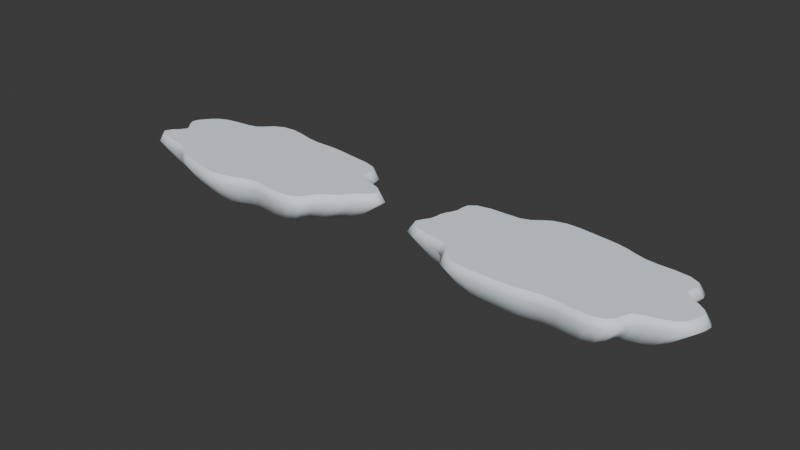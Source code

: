 # Source: Walkable_Clouds.blend  (saved by Blender 5.2.45; exported with 4.5.12 LTS)
import bpy
from mathutils import Matrix  # noqa: F401  (used for matrix-valued properties, if any)

bpy.ops.wm.read_factory_settings(use_empty=True)
scene = bpy.context.scene
scene.name = 'Scene'

# ---- collections
col_collection = bpy.data.collections.new('Collection'); scene.collection.children.link(col_collection)

# ---- materials (node trees are filled in below, after node groups)
mat_pearl_cloud = bpy.data.materials.new('Pearl cloud')
mat_pearl_cloud.diffuse_color = (0.86, 0.94, 1.0, 1.0)

# ---- material node trees
mat_pearl_cloud.use_nodes = True; mat_pearl_cloud.node_tree.nodes.clear()
_N = mat_pearl_cloud.node_tree.nodes; _L = mat_pearl_cloud.node_tree.links
n0 = _N.new('ShaderNodeBsdfPrincipled'); n0.name = 'Principled BSDF'; n0.location = (-200, 100)
n0.inputs[0].default_value = (0.86, 0.94, 1.0, 1.0)
n0.inputs[2].default_value = 0.95
n0.inputs[10].default_value = 0.005
n1 = _N.new('ShaderNodeOutputMaterial'); n1.name = 'Material Output'; n1.location = (200, 100)
_L.new(n0.outputs[0], n1.inputs[0])
n1.is_active_output = True

# ---- world
world_world = bpy.data.worlds.new('World'); scene.world = world_world
world_world.use_nodes = True; world_world.node_tree.nodes.clear()
_N = world_world.node_tree.nodes; _L = world_world.node_tree.links
n0 = _N.new('ShaderNodeOutputWorld'); n0.name = 'World Output'; n0.location = (200, 100)
n1 = _N.new('ShaderNodeBackground'); n1.name = 'Background'; n1.location = (-200, 100)
n1.inputs[0].default_value = (0.05088, 0.05088, 0.05088, 1.0)
_L.new(n1.outputs[0], n0.inputs[0])
n0.is_active_output = True
world_world.color = (0.05088, 0.05088, 0.05088)
world_world.sun_shadow_jitter_overblur = 0.0

# ---- meshes
me_cloud_platform = bpy.data.meshes.new('Cloud platform')
me_cloud_platform.from_pydata([(10.7, 0.0, 0.0), (10.8, 0.4892, 0.0), (10.23, 0.9358, 0.0), (9.221, 1.287, 0.0), (8.343, 1.59, 0.0), (7.99, 1.965, 0.0), (8.048, 2.474, 0.0), (8.042, 3.036, 0.0), (7.596, 3.494, 0.0), (6.721, 3.767, 0.0), (5.688, 3.916, 0.0), (4.705, 4.049, 0.0), (3.776, 4.193, 0.0), (2.825, 4.284, 0.0), (1.855, 4.29, 0.0), (0.9205, 4.299, 0.0), (5.909e-16, 4.439, 0.0), (-1.008, 4.706, 0.0), (-2.123, 4.909, 0.0), (-3.183, 4.827, 0.0), (-3.981, 4.421, 0.0), (-4.514, 3.884, 0.0), (-5.042, 3.471, 0.0), (-5.838, 3.272, 0.0), (-6.896, 3.172, 0.0), (-7.936, 2.996, 0.0), (-8.695, 2.672, 0.0), (-9.171, 2.255, 0.0), (-9.538, 1.817, 0.0), (-9.852, 1.375, 0.0), (-9.959, 0.9113, 0.0), (-9.721, 0.4404, 0.0), (-9.3, 5.239e-16, 0.0), (-9.106, -0.4126, 0.0), (-9.388, -0.859, 0.0), (-9.918, -1.384, 0.0), (-10.14, -1.931, 0.0), (-9.649, -2.372, 0.0), (-8.581, -2.638, 0.0), (-7.418, -2.8, 0.0), (-6.546, -3.011, 0.0), (-5.966, -3.344, 0.0), (-5.423, -3.733, 0.0), (-4.723, -4.064, 0.0), (-3.878, -4.307, 0.0), (-2.981, -4.52, 0.0), (-2.047, -4.734, 0.0), (-1.04, -4.857, 0.0), (-1.901e-15, -4.761, 0.0), (0.9528, -4.45, 0.0), (1.779, -4.114, 0.0), (2.623, -3.977, 0.0), (3.673, -4.079, 0.0), (4.914, -4.229, 0.0), (6.07, -4.179, 0.0), (6.85, -3.84, 0.0), (7.246, -3.333, 0.0), (7.524, -2.84, 0.0), (7.935, -2.439, 0.0), (8.467, -2.082, 0.0), (8.94, -1.703, 0.0), (9.286, -1.296, 0.0), (9.656, -0.8836, 0.0), (10.18, -0.4614, 0.0), (11.23, 0.0, -0.7), (11.34, 0.5137, -0.7), (10.74, 0.9826, -0.7), (9.682, 1.351, -0.7), (8.76, 1.669, -0.7), (8.389, 2.063, -0.7), (8.451, 2.597, -0.7), (8.444, 3.188, -0.7), (7.976, 3.669, -0.7), (7.057, 3.956, -0.7), (5.973, 4.112, -0.7), (4.94, 4.252, -0.7), (3.964, 4.403, -0.7), (2.966, 4.498, -0.7), (1.948, 4.504, -0.7), (0.9665, 4.514, -0.7), (6.204e-16, 4.661, -0.7), (-1.058, 4.941, -0.7), (-2.229, 5.155, -0.7), (-3.342, 5.068, -0.7), (-4.18, 4.642, -0.7), (-4.739, 4.079, -0.7), (-5.294, 3.644, -0.7), (-6.129, 3.436, -0.7), (-7.241, 3.331, -0.7), (-8.333, 3.146, -0.7), (-9.13, 2.806, -0.7), (-9.63, 2.368, -0.7), (-10.01, 1.908, -0.7), (-10.34, 1.444, -0.7), (-10.46, 0.9568, -0.7), (-10.21, 0.4624, -0.7), (-9.765, 5.501e-16, -0.7), (-9.561, -0.4332, -0.7), (-9.858, -0.902, -0.7), (-10.41, -1.453, -0.7), (-10.64, -2.028, -0.7), (-10.13, -2.491, -0.7), (-9.01, -2.769, -0.7), (-7.789, -2.94, -0.7), (-6.873, -3.162, -0.7), (-6.265, -3.511, -0.7), (-5.694, -3.92, -0.7), (-4.959, -4.268, -0.7), (-4.072, -4.522, -0.7), (-3.13, -4.746, -0.7), (-2.149, -4.97, -0.7), (-1.092, -5.1, -0.7), (-1.996e-15, -4.999, -0.7), (1.0, -4.673, -0.7), (1.868, -4.32, -0.7), (2.754, -4.176, -0.7), (3.857, -4.283, -0.7), (5.16, -4.441, -0.7), (6.373, -4.388, -0.7), (7.193, -4.032, -0.7), (7.608, -3.5, -0.7), (7.9, -2.983, -0.7), (8.331, -2.561, -0.7), (8.89, -2.186, -0.7), (9.387, -1.789, -0.7), (9.751, -1.361, -0.7), (10.14, -0.9277, -0.7), (10.69, -0.4844, -0.7), (9.095, 0.0, -2.4), (9.178, 0.4158, -2.4), (8.693, 0.7954, -2.4), (7.838, 1.094, -2.4), (7.091, 1.351, -2.4), (6.791, 1.67, -2.4), (6.841, 2.103, -2.4), (6.836, 2.581, -2.4), (6.457, 2.97, -2.4), (5.713, 3.202, -2.4), (4.835, 3.329, -2.4), (3.999, 3.442, -2.4), (3.209, 3.564, -2.4), (2.401, 3.641, -2.4), (1.577, 3.646, -2.4), (0.7824, 3.654, -2.4), (5.023e-16, 3.773, -2.4), (-0.8564, 4.0, -2.4), (-1.804, 4.173, -2.4), (-2.706, 4.103, -2.4), (-3.384, 3.758, -2.4), (-3.836, 3.302, -2.4), (-4.285, 2.95, -2.4), (-4.962, 2.781, -2.4), (-5.862, 2.696, -2.4), (-6.746, 2.547, -2.4), (-7.391, 2.272, -2.4), (-7.796, 1.917, -2.4), (-8.107, 1.545, -2.4), (-8.374, 1.169, -2.4), (-8.465, 0.7746, -2.4), (-8.262, 0.3743, -2.4), (-7.905, 4.453e-16, -2.4), (-7.74, -0.3507, -2.4), (-7.98, -0.7302, -2.4), (-8.43, -1.176, -2.4), (-8.615, -1.641, -2.4), (-8.201, -2.016, -2.4), (-7.294, -2.242, -2.4), (-6.305, -2.38, -2.4), (-5.564, -2.56, -2.4), (-5.071, -2.843, -2.4), (-4.61, -3.173, -2.4), (-4.014, -3.455, -2.4), (-3.296, -3.661, -2.4), (-2.534, -3.842, -2.4), (-1.74, -4.024, -2.4), (-0.8839, -4.128, -2.4), (-1.616e-15, -4.047, -2.4), (0.8099, -3.783, -2.4), (1.512, -3.497, -2.4), (2.229, -3.38, -2.4), (3.122, -3.467, -2.4), (4.177, -3.595, -2.4), (5.159, -3.552, -2.4), (5.823, -3.264, -2.4), (6.159, -2.833, -2.4), (6.396, -2.414, -2.4), (6.744, -2.073, -2.4), (7.197, -1.77, -2.4), (7.599, -1.448, -2.4), (7.893, -1.101, -2.4), (8.208, -0.751, -2.4), (8.656, -0.3922, -2.4), (4.28, 0.0, -3.5), (4.319, 0.1957, -3.5), (4.091, 0.3743, -3.5), (3.688, 0.5147, -3.5), (3.337, 0.6358, -3.5), (3.196, 0.7858, -3.5), (3.219, 0.9895, -3.5), (3.217, 1.214, -3.5), (3.038, 1.398, -3.5), (2.689, 1.507, -3.5), (2.275, 1.566, -3.5), (1.882, 1.62, -3.5), (1.51, 1.677, -3.5), (1.13, 1.713, -3.5), (0.742, 1.716, -3.5), (0.3682, 1.72, -3.5), (2.364e-16, 1.776, -3.5), (-0.403, 1.882, -3.5), (-0.8491, 1.964, -3.5), (-1.273, 1.931, -3.5), (-1.592, 1.768, -3.5), (-1.805, 1.554, -3.5), (-2.017, 1.388, -3.5), (-2.335, 1.309, -3.5), (-2.758, 1.269, -3.5), (-3.174, 1.198, -3.5), (-3.478, 1.069, -3.5), (-3.669, 0.902, -3.5), (-3.815, 0.7269, -3.5), (-3.941, 0.5499, -3.5), (-3.984, 0.3645, -3.5), (-3.888, 0.1762, -3.5), (-3.72, 2.096e-16, -3.5), (-3.642, -0.165, -3.5), (-3.755, -0.3436, -3.5), (-3.967, -0.5536, -3.5), (-4.054, -0.7724, -3.5), (-3.859, -0.9489, -3.5), (-3.433, -1.055, -3.5), (-2.967, -1.12, -3.5), (-2.618, -1.204, -3.5), (-2.387, -1.338, -3.5), (-2.169, -1.493, -3.5), (-1.889, -1.626, -3.5), (-1.551, -1.723, -3.5), (-1.192, -1.808, -3.5), (-0.8188, -1.893, -3.5), (-0.4159, -1.943, -3.5), (-7.605e-16, -1.904, -3.5), (0.3811, -1.78, -3.5), (0.7116, -1.646, -3.5), (1.049, -1.591, -3.5), (1.469, -1.632, -3.5), (1.966, -1.692, -3.5), (2.428, -1.671, -3.5), (2.74, -1.536, -3.5), (2.898, -1.333, -3.5), (3.01, -1.136, -3.5), (3.174, -0.9755, -3.5), (3.387, -0.8327, -3.5), (3.576, -0.6814, -3.5), (3.715, -0.5183, -3.5), (3.863, -0.3534, -3.5), (4.073, -0.1845, -3.5)], [], [(0, 1, 2, 3, 4, 5, 6, 7, 8, 9, 10, 11, 12, 13, 14, 15, 16, 17, 18, 19, 20, 21, 22, 23, 24, 25, 26, 27, 28, 29, 30, 31, 32, 33, 34, 35, 36, 37, 38, 39, 40, 41, 42, 43, 44, 45, 46, 47, 48, 49, 50, 51, 52, 53, 54, 55, 56, 57, 58, 59, 60, 61, 62, 63), (0, 64, 65, 1), (1, 65, 66, 2), (2, 66, 67, 3), (3, 67, 68, 4), (4, 68, 69, 5), (5, 69, 70, 6), (6, 70, 71, 7), (7, 71, 72, 8), (8, 72, 73, 9), (9, 73, 74, 10), (10, 74, 75, 11), (11, 75, 76, 12), (12, 76, 77, 13), (13, 77, 78, 14), (14, 78, 79, 15), (15, 79, 80, 16), (16, 80, 81, 17), (17, 81, 82, 18), (18, 82, 83, 19), (19, 83, 84, 20), (20, 84, 85, 21), (21, 85, 86, 22), (22, 86, 87, 23), (23, 87, 88, 24), (24, 88, 89, 25), (25, 89, 90, 26), (26, 90, 91, 27), (27, 91, 92, 28), (28, 92, 93, 29), (29, 93, 94, 30), (30, 94, 95, 31), (31, 95, 96, 32), (32, 96, 97, 33), (33, 97, 98, 34), (34, 98, 99, 35), (35, 99, 100, 36), (36, 100, 101, 37), (37, 101, 102, 38), (38, 102, 103, 39), (39, 103, 104, 40), (40, 104, 105, 41), (41, 105, 106, 42), (42, 106, 107, 43), (43, 107, 108, 44), (44, 108, 109, 45), (45, 109, 110, 46), (46, 110, 111, 47), (47, 111, 112, 48), (48, 112, 113, 49), (49, 113, 114, 50), (50, 114, 115, 51), (51, 115, 116, 52), (52, 116, 117, 53), (53, 117, 118, 54), (54, 118, 119, 55), (55, 119, 120, 56), (56, 120, 121, 57), (57, 121, 122, 58), (58, 122, 123, 59), (59, 123, 124, 60), (60, 124, 125, 61), (61, 125, 126, 62), (62, 126, 127, 63), (63, 127, 64, 0), (64, 128, 129, 65), (65, 129, 130, 66), (66, 130, 131, 67), (67, 131, 132, 68), (68, 132, 133, 69), (69, 133, 134, 70), (70, 134, 135, 71), (71, 135, 136, 72), (72, 136, 137, 73), (73, 137, 138, 74), (74, 138, 139, 75), (75, 139, 140, 76), (76, 140, 141, 77), (77, 141, 142, 78), (78, 142, 143, 79), (79, 143, 144, 80), (80, 144, 145, 81), (81, 145, 146, 82), (82, 146, 147, 83), (83, 147, 148, 84), (84, 148, 149, 85), (85, 149, 150, 86), (86, 150, 151, 87), (87, 151, 152, 88), (88, 152, 153, 89), (89, 153, 154, 90), (90, 154, 155, 91), (91, 155, 156, 92), (92, 156, 157, 93), (93, 157, 158, 94), (94, 158, 159, 95), (95, 159, 160, 96), (96, 160, 161, 97), (97, 161, 162, 98), (98, 162, 163, 99), (99, 163, 164, 100), (100, 164, 165, 101), (101, 165, 166, 102), (102, 166, 167, 103), (103, 167, 168, 104), (104, 168, 169, 105), (105, 169, 170, 106), (106, 170, 171, 107), (107, 171, 172, 108), (108, 172, 173, 109), (109, 173, 174, 110), (110, 174, 175, 111), (111, 175, 176, 112), (112, 176, 177, 113), (113, 177, 178, 114), (114, 178, 179, 115), (115, 179, 180, 116), (116, 180, 181, 117), (117, 181, 182, 118), (118, 182, 183, 119), (119, 183, 184, 120), (120, 184, 185, 121), (121, 185, 186, 122), (122, 186, 187, 123), (123, 187, 188, 124), (124, 188, 189, 125), (125, 189, 190, 126), (126, 190, 191, 127), (127, 191, 128, 64), (128, 192, 193, 129), (129, 193, 194, 130), (130, 194, 195, 131), (131, 195, 196, 132), (132, 196, 197, 133), (133, 197, 198, 134), (134, 198, 199, 135), (135, 199, 200, 136), (136, 200, 201, 137), (137, 201, 202, 138), (138, 202, 203, 139), (139, 203, 204, 140), (140, 204, 205, 141), (141, 205, 206, 142), (142, 206, 207, 143), (143, 207, 208, 144), (144, 208, 209, 145), (145, 209, 210, 146), (146, 210, 211, 147), (147, 211, 212, 148), (148, 212, 213, 149), (149, 213, 214, 150), (150, 214, 215, 151), (151, 215, 216, 152), (152, 216, 217, 153), (153, 217, 218, 154), (154, 218, 219, 155), (155, 219, 220, 156), (156, 220, 221, 157), (157, 221, 222, 158), (158, 222, 223, 159), (159, 223, 224, 160), (160, 224, 225, 161), (161, 225, 226, 162), (162, 226, 227, 163), (163, 227, 228, 164), (164, 228, 229, 165), (165, 229, 230, 166), (166, 230, 231, 167), (167, 231, 232, 168), (168, 232, 233, 169), (169, 233, 234, 170), (170, 234, 235, 171), (171, 235, 236, 172), (172, 236, 237, 173), (173, 237, 238, 174), (174, 238, 239, 175), (175, 239, 240, 176), (176, 240, 241, 177), (177, 241, 242, 178), (178, 242, 243, 179), (179, 243, 244, 180), (180, 244, 245, 181), (181, 245, 246, 182), (182, 246, 247, 183), (183, 247, 248, 184), (184, 248, 249, 185), (185, 249, 250, 186), (186, 250, 251, 187), (187, 251, 252, 188), (188, 252, 253, 189), (189, 253, 254, 190), (190, 254, 255, 191), (191, 255, 192, 128), (255, 254, 253, 252, 251, 250, 249, 248, 247, 246, 245, 244, 243, 242, 241, 240, 239, 238, 237, 236, 235, 234, 233, 232, 231, 230, 229, 228, 227, 226, 225, 224, 223, 222, 221, 220, 219, 218, 217, 216, 215, 214, 213, 212, 211, 210, 209, 208, 207, 206, 205, 204, 203, 202, 201, 200, 199, 198, 197, 196, 195, 194, 193, 192)])
me_cloud_platform.polygons.foreach_set('use_smooth', [0, 1, 1, 1, 1, 1, 1, 1, 1, 1, 1, 1, 1, 1, 1, 1, 1, 1, 1, 1, 1, 1, 1, 1, 1, 1, 1, 1, 1, 1, 1, 1, 1, 1, 1, 1, 1, 1, 1, 1, 1, 1, 1, 1, 1, 1, 1, 1, 1, 1, 1, 1, 1, 1, 1, 1, 1, 1, 1, 1, 1, 1, 1, 1, 1, 1, 1, 1, 1, 1, 1, 1, 1, 1, 1, 1, 1, 1, 1, 1, 1, 1, 1, 1, 1, 1, 1, 1, 1, 1, 1, 1, 1, 1, 1, 1, 1, 1, 1, 1, 1, 1, 1, 1, 1, 1, 1, 1, 1, 1, 1, 1, 1, 1, 1, 1, 1, 1, 1, 1, 1, 1, 1, 1, 1, 1, 1, 1, 1, 1, 1, 1, 1, 1, 1, 1, 1, 1, 1, 1, 1, 1, 1, 1, 1, 1, 1, 1, 1, 1, 1, 1, 1, 1, 1, 1, 1, 1, 1, 1, 1, 1, 1, 1, 1, 1, 1, 1, 1, 1, 1, 1, 1, 1, 1, 1, 1, 1, 1, 1, 1, 1, 1, 1, 1, 1, 1, 1, 1, 1, 1, 1, 1, 0])
me_cloud_platform.materials.append(mat_pearl_cloud)
me_cloud_platform.update()
me_cloud_platform_001 = bpy.data.meshes.new('Cloud platform.001')
me_cloud_platform_001.from_pydata([(10.38, 0.0, 0.0), (10.18, 0.4611, 0.0), (9.599, 0.8783, 0.0), (8.869, 1.238, 0.0), (8.409, 1.602, 0.0), (8.412, 2.068, 0.0), (8.604, 2.645, 0.0), (8.471, 3.198, 0.0), (7.73, 3.556, 0.0), (6.555, 3.674, 0.0), (5.358, 3.689, 0.0), (4.395, 3.783, 0.0), (3.614, 4.014, 0.0), (2.827, 4.286, 0.0), (1.939, 4.484, 0.0), (0.9851, 4.601, 0.0), (6.27e-16, 4.71, 0.0), (-1.032, 4.821, 0.0), (-2.084, 4.819, 0.0), (-3.02, 4.58, 0.0), (-3.725, 4.137, 0.0), (-4.292, 3.694, 0.0), (-5.008, 3.448, 0.0), (-6.077, 3.406, 0.0), (-7.351, 3.382, 0.0), (-8.413, 3.176, 0.0), (-8.953, 2.752, 0.0), (-9.051, 2.225, 0.0), (-9.055, 1.725, 0.0), (-9.21, 1.285, 0.0), (-9.454, 0.8651, 0.0), (-9.596, 0.4348, 0.0), (-9.622, 5.42e-16, 0.0), (-9.726, -0.4406, 0.0), (-10.02, -0.9165, 0.0), (-10.27, -1.433, 0.0), (-10.07, -1.918, 0.0), (-9.226, -2.268, 0.0), (-8.025, -2.467, 0.0), (-6.989, -2.639, 0.0), (-6.412, -2.95, 0.0), (-6.133, -3.438, 0.0), (-5.754, -3.961, 0.0), (-5.033, -4.331, 0.0), (-4.039, -4.486, 0.0), (-2.979, -4.518, 0.0), (-1.963, -4.539, 0.0), (-0.9752, -4.555, 0.0), (-1.793e-15, -4.49, 0.0), (0.9282, -4.335, 0.0), (1.818, -4.205, 0.0), (2.786, -4.224, 0.0), (3.928, -4.363, 0.0), (5.136, -4.42, 0.0), (6.103, -4.201, 0.0), (6.611, -3.705, 0.0), (6.791, -3.124, 0.0), (7.047, -2.66, 0.0), (7.676, -2.359, 0.0), (8.588, -2.112, 0.0), (9.423, -1.795, 0.0), (9.929, -1.385, 0.0), (10.16, -0.9298, 0.0), (10.31, -0.467, 0.0), (10.9, 0.0, -0.7), (10.69, 0.4842, -0.7), (10.08, 0.9222, -0.7), (9.312, 1.299, -0.7), (8.829, 1.682, -0.7), (8.833, 2.172, -0.7), (9.034, 2.777, -0.7), (8.894, 3.358, -0.7), (8.116, 3.733, -0.7), (6.883, 3.858, -0.7), (5.626, 3.873, -0.7), (4.615, 3.972, -0.7), (3.795, 4.215, -0.7), (2.968, 4.501, -0.7), (2.036, 4.708, -0.7), (1.034, 4.831, -0.7), (6.583e-16, 4.945, -0.7), (-1.084, 5.062, -0.7), (-2.188, 5.059, -0.7), (-3.171, 4.809, -0.7), (-3.911, 4.344, -0.7), (-4.506, 3.878, -0.7), (-5.259, 3.62, -0.7), (-6.381, 3.577, -0.7), (-7.719, 3.551, -0.7), (-8.834, 3.335, -0.7), (-9.401, 2.89, -0.7), (-9.503, 2.337, -0.7), (-9.507, 1.812, -0.7), (-9.671, 1.349, -0.7), (-9.927, 0.9083, -0.7), (-10.08, 0.4565, -0.7), (-10.1, 5.691e-16, -0.7), (-10.21, -0.4627, -0.7), (-10.52, -0.9623, -0.7), (-10.78, -1.505, -0.7), (-10.57, -2.014, -0.7), (-9.688, -2.382, -0.7), (-8.427, -2.59, -0.7), (-7.339, -2.771, -0.7), (-6.733, -3.097, -0.7), (-6.44, -3.609, -0.7), (-6.041, -4.159, -0.7), (-5.284, -4.548, -0.7), (-4.241, -4.71, -0.7), (-3.128, -4.744, -0.7), (-2.061, -4.766, -0.7), (-1.024, -4.783, -0.7), (-1.883e-15, -4.715, -0.7), (0.9746, -4.552, -0.7), (1.909, -4.415, -0.7), (2.925, -4.435, -0.7), (4.125, -4.581, -0.7), (5.393, -4.641, -0.7), (6.408, -4.412, -0.7), (6.941, -3.891, -0.7), (7.13, -3.28, -0.7), (7.399, -2.793, -0.7), (8.06, -2.477, -0.7), (9.017, -2.217, -0.7), (9.894, -1.885, -0.7), (10.43, -1.455, -0.7), (10.67, -0.9763, -0.7), (10.82, -0.4903, -0.7), (8.821, 0.0, -2.4), (8.651, 0.392, -2.4), (8.159, 0.7466, -2.4), (7.539, 1.052, -2.4), (7.148, 1.362, -2.4), (7.15, 1.758, -2.4), (7.313, 2.248, -2.4), (7.2, 2.718, -2.4), (6.57, 3.022, -2.4), (5.572, 3.123, -2.4), (4.554, 3.135, -2.4), (3.736, 3.215, -2.4), (3.072, 3.412, -2.4), (2.403, 3.643, -2.4), (1.648, 3.811, -2.4), (0.8373, 3.911, -2.4), (5.329e-16, 4.003, -2.4), (-0.8773, 4.098, -2.4), (-1.771, 4.096, -2.4), (-2.567, 3.893, -2.4), (-3.166, 3.516, -2.4), (-3.648, 3.14, -2.4), (-4.257, 2.931, -2.4), (-5.166, 2.895, -2.4), (-6.249, 2.874, -2.4), (-7.151, 2.7, -2.4), (-7.61, 2.339, -2.4), (-7.693, 1.892, -2.4), (-7.696, 1.466, -2.4), (-7.829, 1.092, -2.4), (-8.036, 0.7353, -2.4), (-8.157, 0.3696, -2.4), (-8.179, 4.607e-16, -2.4), (-8.267, -0.3745, -2.4), (-8.514, -0.779, -2.4), (-8.729, -1.218, -2.4), (-8.558, -1.631, -2.4), (-7.842, -1.928, -2.4), (-6.822, -2.097, -2.4), (-5.941, -2.243, -2.4), (-5.451, -2.507, -2.4), (-5.213, -2.922, -2.4), (-4.89, -3.367, -2.4), (-4.278, -3.681, -2.4), (-3.433, -3.813, -2.4), (-2.532, -3.84, -2.4), (-1.668, -3.858, -2.4), (-0.8289, -3.872, -2.4), (-1.524e-15, -3.817, -2.4), (0.789, -3.685, -2.4), (1.545, -3.574, -2.4), (2.368, -3.59, -2.4), (3.339, -3.708, -2.4), (4.366, -3.757, -2.4), (5.187, -3.571, -2.4), (5.619, -3.149, -2.4), (5.772, -2.655, -2.4), (5.99, -2.261, -2.4), (6.525, -2.005, -2.4), (7.3, -1.795, -2.4), (8.01, -1.526, -2.4), (8.439, -1.178, -2.4), (8.637, -0.7903, -2.4), (8.761, -0.3969, -2.4), (4.151, 0.0, -3.5), (4.071, 0.1845, -3.5), (3.84, 0.3513, -3.5), (3.548, 0.495, -3.5), (3.364, 0.6409, -3.5), (3.365, 0.8273, -3.5), (3.442, 1.058, -3.5), (3.388, 1.279, -3.5), (3.092, 1.422, -3.5), (2.622, 1.47, -3.5), (2.143, 1.475, -3.5), (1.758, 1.513, -3.5), (1.446, 1.606, -3.5), (1.131, 1.714, -3.5), (0.7756, 1.794, -3.5), (0.394, 1.84, -3.5), (2.508e-16, 1.884, -3.5), (-0.4129, 1.928, -3.5), (-0.8334, 1.927, -3.5), (-1.208, 1.832, -3.5), (-1.49, 1.655, -3.5), (-1.717, 1.477, -3.5), (-2.003, 1.379, -3.5), (-2.431, 1.363, -3.5), (-2.941, 1.353, -3.5), (-3.365, 1.27, -3.5), (-3.581, 1.101, -3.5), (-3.62, 0.8901, -3.5), (-3.622, 0.6901, -3.5), (-3.684, 0.5141, -3.5), (-3.782, 0.346, -3.5), (-3.838, 0.1739, -3.5), (-3.849, 2.168e-16, -3.5), (-3.89, -0.1763, -3.5), (-4.007, -0.3666, -3.5), (-4.108, -0.5732, -3.5), (-4.027, -0.7674, -3.5), (-3.69, -0.9074, -3.5), (-3.21, -0.9867, -3.5), (-2.796, -1.055, -3.5), (-2.565, -1.18, -3.5), (-2.453, -1.375, -3.5), (-2.301, -1.584, -3.5), (-2.013, -1.732, -3.5), (-1.616, -1.794, -3.5), (-1.192, -1.807, -3.5), (-0.7852, -1.816, -3.5), (-0.3901, -1.822, -3.5), (-7.172e-16, -1.796, -3.5), (0.3713, -1.734, -3.5), (0.7273, -1.682, -3.5), (1.114, -1.69, -3.5), (1.571, -1.745, -3.5), (2.054, -1.768, -3.5), (2.441, -1.681, -3.5), (2.644, -1.482, -3.5), (2.716, -1.249, -3.5), (2.819, -1.064, -3.5), (3.07, -0.9437, -3.5), (3.435, -0.8446, -3.5), (3.769, -0.7182, -3.5), (3.971, -0.5542, -3.5), (4.065, -0.3719, -3.5), (4.123, -0.1868, -3.5)], [], [(0, 1, 2, 3, 4, 5, 6, 7, 8, 9, 10, 11, 12, 13, 14, 15, 16, 17, 18, 19, 20, 21, 22, 23, 24, 25, 26, 27, 28, 29, 30, 31, 32, 33, 34, 35, 36, 37, 38, 39, 40, 41, 42, 43, 44, 45, 46, 47, 48, 49, 50, 51, 52, 53, 54, 55, 56, 57, 58, 59, 60, 61, 62, 63), (0, 64, 65, 1), (1, 65, 66, 2), (2, 66, 67, 3), (3, 67, 68, 4), (4, 68, 69, 5), (5, 69, 70, 6), (6, 70, 71, 7), (7, 71, 72, 8), (8, 72, 73, 9), (9, 73, 74, 10), (10, 74, 75, 11), (11, 75, 76, 12), (12, 76, 77, 13), (13, 77, 78, 14), (14, 78, 79, 15), (15, 79, 80, 16), (16, 80, 81, 17), (17, 81, 82, 18), (18, 82, 83, 19), (19, 83, 84, 20), (20, 84, 85, 21), (21, 85, 86, 22), (22, 86, 87, 23), (23, 87, 88, 24), (24, 88, 89, 25), (25, 89, 90, 26), (26, 90, 91, 27), (27, 91, 92, 28), (28, 92, 93, 29), (29, 93, 94, 30), (30, 94, 95, 31), (31, 95, 96, 32), (32, 96, 97, 33), (33, 97, 98, 34), (34, 98, 99, 35), (35, 99, 100, 36), (36, 100, 101, 37), (37, 101, 102, 38), (38, 102, 103, 39), (39, 103, 104, 40), (40, 104, 105, 41), (41, 105, 106, 42), (42, 106, 107, 43), (43, 107, 108, 44), (44, 108, 109, 45), (45, 109, 110, 46), (46, 110, 111, 47), (47, 111, 112, 48), (48, 112, 113, 49), (49, 113, 114, 50), (50, 114, 115, 51), (51, 115, 116, 52), (52, 116, 117, 53), (53, 117, 118, 54), (54, 118, 119, 55), (55, 119, 120, 56), (56, 120, 121, 57), (57, 121, 122, 58), (58, 122, 123, 59), (59, 123, 124, 60), (60, 124, 125, 61), (61, 125, 126, 62), (62, 126, 127, 63), (63, 127, 64, 0), (64, 128, 129, 65), (65, 129, 130, 66), (66, 130, 131, 67), (67, 131, 132, 68), (68, 132, 133, 69), (69, 133, 134, 70), (70, 134, 135, 71), (71, 135, 136, 72), (72, 136, 137, 73), (73, 137, 138, 74), (74, 138, 139, 75), (75, 139, 140, 76), (76, 140, 141, 77), (77, 141, 142, 78), (78, 142, 143, 79), (79, 143, 144, 80), (80, 144, 145, 81), (81, 145, 146, 82), (82, 146, 147, 83), (83, 147, 148, 84), (84, 148, 149, 85), (85, 149, 150, 86), (86, 150, 151, 87), (87, 151, 152, 88), (88, 152, 153, 89), (89, 153, 154, 90), (90, 154, 155, 91), (91, 155, 156, 92), (92, 156, 157, 93), (93, 157, 158, 94), (94, 158, 159, 95), (95, 159, 160, 96), (96, 160, 161, 97), (97, 161, 162, 98), (98, 162, 163, 99), (99, 163, 164, 100), (100, 164, 165, 101), (101, 165, 166, 102), (102, 166, 167, 103), (103, 167, 168, 104), (104, 168, 169, 105), (105, 169, 170, 106), (106, 170, 171, 107), (107, 171, 172, 108), (108, 172, 173, 109), (109, 173, 174, 110), (110, 174, 175, 111), (111, 175, 176, 112), (112, 176, 177, 113), (113, 177, 178, 114), (114, 178, 179, 115), (115, 179, 180, 116), (116, 180, 181, 117), (117, 181, 182, 118), (118, 182, 183, 119), (119, 183, 184, 120), (120, 184, 185, 121), (121, 185, 186, 122), (122, 186, 187, 123), (123, 187, 188, 124), (124, 188, 189, 125), (125, 189, 190, 126), (126, 190, 191, 127), (127, 191, 128, 64), (128, 192, 193, 129), (129, 193, 194, 130), (130, 194, 195, 131), (131, 195, 196, 132), (132, 196, 197, 133), (133, 197, 198, 134), (134, 198, 199, 135), (135, 199, 200, 136), (136, 200, 201, 137), (137, 201, 202, 138), (138, 202, 203, 139), (139, 203, 204, 140), (140, 204, 205, 141), (141, 205, 206, 142), (142, 206, 207, 143), (143, 207, 208, 144), (144, 208, 209, 145), (145, 209, 210, 146), (146, 210, 211, 147), (147, 211, 212, 148), (148, 212, 213, 149), (149, 213, 214, 150), (150, 214, 215, 151), (151, 215, 216, 152), (152, 216, 217, 153), (153, 217, 218, 154), (154, 218, 219, 155), (155, 219, 220, 156), (156, 220, 221, 157), (157, 221, 222, 158), (158, 222, 223, 159), (159, 223, 224, 160), (160, 224, 225, 161), (161, 225, 226, 162), (162, 226, 227, 163), (163, 227, 228, 164), (164, 228, 229, 165), (165, 229, 230, 166), (166, 230, 231, 167), (167, 231, 232, 168), (168, 232, 233, 169), (169, 233, 234, 170), (170, 234, 235, 171), (171, 235, 236, 172), (172, 236, 237, 173), (173, 237, 238, 174), (174, 238, 239, 175), (175, 239, 240, 176), (176, 240, 241, 177), (177, 241, 242, 178), (178, 242, 243, 179), (179, 243, 244, 180), (180, 244, 245, 181), (181, 245, 246, 182), (182, 246, 247, 183), (183, 247, 248, 184), (184, 248, 249, 185), (185, 249, 250, 186), (186, 250, 251, 187), (187, 251, 252, 188), (188, 252, 253, 189), (189, 253, 254, 190), (190, 254, 255, 191), (191, 255, 192, 128), (255, 254, 253, 252, 251, 250, 249, 248, 247, 246, 245, 244, 243, 242, 241, 240, 239, 238, 237, 236, 235, 234, 233, 232, 231, 230, 229, 228, 227, 226, 225, 224, 223, 222, 221, 220, 219, 218, 217, 216, 215, 214, 213, 212, 211, 210, 209, 208, 207, 206, 205, 204, 203, 202, 201, 200, 199, 198, 197, 196, 195, 194, 193, 192)])
me_cloud_platform_001.polygons.foreach_set('use_smooth', [0, 1, 1, 1, 1, 1, 1, 1, 1, 1, 1, 1, 1, 1, 1, 1, 1, 1, 1, 1, 1, 1, 1, 1, 1, 1, 1, 1, 1, 1, 1, 1, 1, 1, 1, 1, 1, 1, 1, 1, 1, 1, 1, 1, 1, 1, 1, 1, 1, 1, 1, 1, 1, 1, 1, 1, 1, 1, 1, 1, 1, 1, 1, 1, 1, 1, 1, 1, 1, 1, 1, 1, 1, 1, 1, 1, 1, 1, 1, 1, 1, 1, 1, 1, 1, 1, 1, 1, 1, 1, 1, 1, 1, 1, 1, 1, 1, 1, 1, 1, 1, 1, 1, 1, 1, 1, 1, 1, 1, 1, 1, 1, 1, 1, 1, 1, 1, 1, 1, 1, 1, 1, 1, 1, 1, 1, 1, 1, 1, 1, 1, 1, 1, 1, 1, 1, 1, 1, 1, 1, 1, 1, 1, 1, 1, 1, 1, 1, 1, 1, 1, 1, 1, 1, 1, 1, 1, 1, 1, 1, 1, 1, 1, 1, 1, 1, 1, 1, 1, 1, 1, 1, 1, 1, 1, 1, 1, 1, 1, 1, 1, 1, 1, 1, 1, 1, 1, 1, 1, 1, 1, 1, 1, 0])
me_cloud_platform_001.materials.append(mat_pearl_cloud)
me_cloud_platform_001.update()

# ---- objects
ob_walkable_billowing_cloud = bpy.data.objects.new('Walkable billowing cloud', me_cloud_platform)
ob_walkable_billowing_cloud_001 = bpy.data.objects.new('Walkable billowing cloud.001', me_cloud_platform_001)

# ---- transforms, parenting, visibility, modifiers, constraints
ob_walkable_billowing_cloud.location = (0.0, 0.0, 0.0)
ob_walkable_billowing_cloud_001.location = (26.0, 0.0, 0.0)

# ---- collection membership
col_collection.objects.link(ob_walkable_billowing_cloud)
col_collection.objects.link(ob_walkable_billowing_cloud_001)

# ---- scene / render settings (as saved in the file)
scene.frame_start = 1; scene.frame_end = 250; scene.frame_set(1)
scene.render.engine = 'BLENDER_EEVEE_NEXT'
scene.render.bake_bias = 0.0
scene.render.bake_samples = 0
scene.render.compositor_device = 'GPU'
scene.eevee.use_volume_custom_range = False
scene.eevee.fast_gi_thickness_near = 0.1
scene.eevee.fast_gi_thickness_far = 0.0
scene.eevee.ray_tracing_options.screen_trace_thickness = 0.1
bpy.context.view_layer.update()

# ---- added for rendering (the .blend has no active camera and no usable light): camera, sun
cam_auto = bpy.data.cameras.new('AutoCamera')
cam_auto.lens = 50.0
cam_auto.sensor_width = 36.0
cam_auto.clip_end = 1000.0
ob_auto_camera = bpy.data.objects.new('AutoCamera', cam_auto)
scene.collection.objects.link(ob_auto_camera)
ob_auto_camera.location = (58.2398, -54.107, 34.3397)
ob_auto_camera.rotation_euler = (1.09748, -7.21219e-08, 0.694738)
scene.camera = ob_auto_camera
light_auto_sun = bpy.data.lights.new('AutoSun', 'SUN')
light_auto_sun.energy = 3.0
light_auto_sun.angle = 0.0523599
ob_auto_sun = bpy.data.objects.new('AutoSun', light_auto_sun)
scene.collection.objects.link(ob_auto_sun)
ob_auto_sun.rotation_euler = (0.872665, 0.174533, 0.523599)
bpy.context.view_layer.update()
